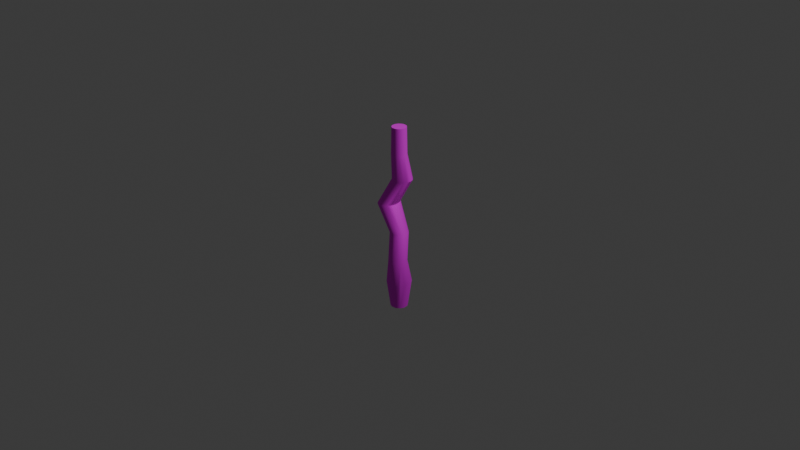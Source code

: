 # Source: stick.blend  (saved by Blender 4.2.66; exported with 4.5.12 LTS)
import bpy
from mathutils import Matrix  # noqa: F401  (used for matrix-valued properties, if any)

bpy.ops.wm.read_factory_settings(use_empty=True)
scene = bpy.context.scene
scene.name = 'Scene'

# ---- collections
col_collection = bpy.data.collections.new('Collection'); scene.collection.children.link(col_collection)

# ---- images (referenced by path relative to the original .blend; pixels are not part of the script)
import os
ASSET_DIR = os.environ.get("B2B_ASSET_DIR", "")  # directory of the original .blend (textures are referenced by path, not embedded)
HERE = os.path.dirname(os.path.abspath(__file__))  # packed textures are extracted next to this script under _unpacked/

def load_image(name, relpath, width, height, colorspace="sRGB"):
    """Load a texture the original file referenced (path relative to the .blend, or extracted next to this script)."""
    p = next((c for c in (os.path.join(HERE, relpath), os.path.join(ASSET_DIR, relpath)) if relpath and os.path.exists(c)), "")
    if p:
        img = bpy.data.images.load(p, check_existing=True)
        img.name = name
    else:  # same state as the original file: an image datablock whose file is absent (Cycles renders it pink)
        img = bpy.data.images.new(name, width, height)
        img.source = "FILE"
        img.filepath = "//" + (relpath or name)
    img.colorspace_settings.name = colorspace
    return img
img_wood_texture = load_image('wood_texture', 'wood_texture.png', 1024, 1024, 'sRGB')

# ---- materials (node trees are filled in below, after node groups)
mat_woodtextured = bpy.data.materials.new('WoodTextured')

# ---- node groups
ng_smooth_by_angle = bpy.data.node_groups.new('Smooth by Angle', 'GeometryNodeTree')
_s = ng_smooth_by_angle.interface.new_socket(name='Mesh', in_out='OUTPUT', socket_type='NodeSocketGeometry')
_s = ng_smooth_by_angle.interface.new_socket(name='Mesh', in_out='INPUT', socket_type='NodeSocketGeometry')
_s = ng_smooth_by_angle.interface.new_socket(name='Angle', in_out='INPUT', socket_type='NodeSocketFloat')
_s.subtype = 'ANGLE'
_s.default_value = 0.5236
_s.min_value = 0.0
_s.max_value = 3.142
_s.description = 'Maximum face angle for smooth edges'
_s = ng_smooth_by_angle.interface.new_socket(name='Ignore Sharpness', in_out='INPUT', socket_type='NodeSocketBool')
_s.force_non_field = True
ng_smooth_by_angle.description = 'Set the sharpness of mesh edges based on the angle between the neighboring faces'
ng_smooth_by_angle.is_modifier = True
_N = ng_smooth_by_angle.nodes; _L = ng_smooth_by_angle.links
n0 = _N.new('GeometryNodeSetShadeSmooth'); n0.name = 'Set Shade Smooth'; n0.location = (120, -80)
n0.domain = 'EDGE'
n1 = _N.new('GeometryNodeSetShadeSmooth'); n1.name = 'Set Shade Smooth.001'; n1.location = (300, -80)
n2 = _N.new('NodeGroupOutput'); n2.name = 'Group Output'; n2.location = (480, -80)
n3 = _N.new('GeometryNodeInputMeshEdgeAngle'); n3.name = 'Edge Angle'; n3.location = (-440, -240)
n4 = _N.new('NodeGroupInput'); n4.name = 'Group Input'; n4.location = (-80, -80)
n5 = _N.new('GeometryNodeInputEdgeSmooth'); n5.name = 'Is Edge Smooth'; n5.location = (-260, -120)
n6 = _N.new('GeometryNodeInputShadeSmooth'); n6.name = 'Is Shade Smooth'; n6.location = (-440, -397)
n7 = _N.new('FunctionNodeCompare'); n7.name = 'Compare'; n7.location = (-260, -260)
n7.operation = 'LESS_EQUAL'
n7.inputs[6].default_value = (0.0, 0.0, 0.0, 0.0)
n7.inputs[7].default_value = (0.0, 0.0, 0.0, 0.0)
n8 = _N.new('FunctionNodeBooleanMath'); n8.name = 'Boolean Math.001'; n8.location = (-80, -260)
n9 = _N.new('NodeGroupInput'); n9.name = 'Group Input.001'; n9.location = (-440, -329)
n10 = _N.new('NodeGroupInput'); n10.name = 'Group Input.002'; n10.location = (-259, -189)
n11 = _N.new('FunctionNodeBooleanMath'); n11.name = 'Boolean Math'; n11.location = (-80, -149)
n11.operation = 'OR'
n12 = _N.new('FunctionNodeBooleanMath'); n12.name = 'Boolean Math.002'; n12.location = (-260, -380)
n12.operation = 'OR'
n13 = _N.new('NodeGroupInput'); n13.name = 'Group Input.003'; n13.location = (-440, -460)
_L.new(n3.outputs[0], n7.inputs[0])
_L.new(n1.outputs[0], n2.inputs[0])
_L.new(n9.outputs[1], n7.inputs[1])
_L.new(n7.outputs[0], n8.inputs[0])
_L.new(n4.outputs[0], n0.inputs[0])
_L.new(n0.outputs[0], n1.inputs[0])
_L.new(n8.outputs[0], n0.inputs[2])
_L.new(n10.outputs[2], n11.inputs[1])
_L.new(n5.outputs[0], n11.inputs[0])
_L.new(n11.outputs[0], n0.inputs[1])
_L.new(n13.outputs[2], n12.inputs[1])
_L.new(n6.outputs[0], n12.inputs[0])
_L.new(n12.outputs[0], n8.inputs[1])
n2.is_active_output = True

# ---- material node trees
mat_woodtextured.use_nodes = True; mat_woodtextured.node_tree.nodes.clear()
_N = mat_woodtextured.node_tree.nodes; _L = mat_woodtextured.node_tree.links
n0 = _N.new('ShaderNodeBsdfPrincipled'); n0.name = 'Principled BSDF'; n0.location = (10, 300)
n0.inputs[1].default_value = 0.189
n0.inputs[2].default_value = 0.7598
n1 = _N.new('ShaderNodeOutputMaterial'); n1.name = 'Material Output'; n1.location = (300, 300)
n2 = _N.new('ShaderNodeTexImage'); n2.name = 'Image Texture'; n2.location = (-188, 621)
n2.image = img_wood_texture
n3 = _N.new('ShaderNodeTexImage'); n3.name = 'Image Texture.001'; n3.location = (-284, 275)
n3.image = img_wood_texture
_L.new(n0.outputs[0], n1.inputs[0])
_L.new(n3.outputs[0], n0.inputs[0])
n1.is_active_output = True

# ---- world
world_world = bpy.data.worlds.new('World'); scene.world = world_world
world_world.use_nodes = True; world_world.node_tree.nodes.clear()
_N = world_world.node_tree.nodes; _L = world_world.node_tree.links
n0 = _N.new('ShaderNodeOutputWorld'); n0.name = 'World Output'; n0.location = (300, 300)
n1 = _N.new('ShaderNodeBackground'); n1.name = 'Background'; n1.location = (10, 300)
n1.inputs[0].default_value = (0.05088, 0.05088, 0.05088, 1.0)
_L.new(n1.outputs[0], n0.inputs[0])
n0.is_active_output = True
world_world.color = (0.05088, 0.05088, 0.05088)
world_world.sun_shadow_jitter_overblur = 0.0

# ---- cameras
cam_camera = bpy.data.cameras.new('Camera')
cam_camera.clip_end = 100.0
cam_camera.ortho_scale = 7.314

# ---- lights
light_light = bpy.data.lights.new('Light', 'POINT')
light_light.energy = 1000.0
light_light.shadow_soft_size = 0.1

# ---- meshes
me_cylinder_001 = bpy.data.meshes.new('Cylinder.001')
me_cylinder_001.from_pydata([(0.01588, 0.09168, -1.0), (-0.007581, 0.07697, 1.0), (0.05731, 0.07239, -1.0), (0.03155, 0.07112, 1.0), (0.08505, 0.03773, -1.0), (0.06053, 0.04792, 1.0), (0.07426, 0.02111, 1.0), (0.09168, -0.01588, -1.0), (0.07669, -0.008913, 1.0), (0.07239, -0.05731, -1.0), (0.06744, -0.03758, 1.0), (0.03773, -0.08505, -1.0), (0.04792, -0.06053, 1.0), (0.02111, -0.07426, 1.0), (-0.01588, -0.09168, -1.0), (-0.01707, -0.07591, 1.0), (-0.05731, -0.07239, -1.0), (-0.05002, -0.05881, 1.0), (-0.08505, -0.03773, -1.0), (-0.0726, -0.02798, 1.0), (-0.09193, -4.056e-10, -1.0), (-0.07591, 0.01707, 1.0), (-0.08505, 0.03773, -1.0), (-0.05848, 0.07126, -1.0), (-0.05881, 0.05002, 1.0), (-0.02835, 0.08787, -1.0), (-0.03634, 0.06798, 1.0), (0.05884, 0.03483, -0.4286), (0.009494, 0.09799, -0.1401), (-0.1422, 0.1316, 0.145), (4.536e-09, 0.0814, 0.7143), (0.02372, 0.07828, 0.7143), (0.03171, 0.1455, 0.4282), (0.03865, 0.1263, -0.7141), (-0.1082, 0.1194, 0.1446), (0.04879, 0.08488, -0.1438), (0.09488, 0.02304, -0.4286), (0.05189, 0.06323, 0.7142), (0.06825, 0.1256, 0.4284), (0.08414, 0.1019, -0.714), (-0.08053, 0.09297, 0.1429), (0.07786, 0.05961, -0.1445), (0.1239, -0.001953, -0.4288), (0.07216, 0.03855, 0.714), (0.09421, 0.09372, 0.4285), (-0.06602, 0.06859, 0.1434), (0.1167, 0.06193, -0.7138), (0.09438, 0.02695, -0.1441), (0.1413, -0.03652, -0.4285), (0.07984, 0.01588, 0.7143), (0.106, 0.05516, 0.4288), (-0.05171, 0.01428, 0.1426), (0.1314, 0.01392, -0.7122), (0.08148, -0.007977, 0.7124), (0.09786, -0.008091, -0.1443), (0.1444, -0.07536, -0.4285), (0.1026, 0.01424, 0.4286), (-0.05728, -0.04425, 0.1431), (0.1267, -0.03733, -0.7151), (0.07287, -0.03766, 0.6973), (0.08855, -0.04261, -0.1447), (0.08386, -0.0224, 0.4283), (-0.07806, -0.08961, 0.1441), (0.1217, -0.1284, -0.4286), (0.1364, -0.1039, -0.4293), (0.05199, -0.06313, 0.7127), (0.06896, -0.06896, -0.1429), (0.09297, -0.09297, -0.7143), (0.05901, -0.0448, 0.4286), (-0.09529, -0.1093, 0.1429), (0.04598, -0.084, -0.134), (0.0933, -0.1514, -0.4285), (0.06021, -0.115, -0.7306), (0.02376, -0.07826, 0.7141), (0.03353, -0.05779, 0.4279), (-0.1248, -0.1272, 0.1456), (0.01903, -0.09565, -0.1429), (0.05871, -0.1625, -0.4286), (0.01311, -0.1333, -0.699), (-0.007174, -0.08143, 0.7162), (-0.00945, -0.06294, 0.428), (-0.1593, -0.1312, 0.1426), (-0.009677, -0.0977, -0.1436), (0.02102, -0.1594, -0.4286), (-0.03945, -0.1261, -0.7151), (-0.04402, -0.06967, 0.7158), (-0.0508, -0.05032, 0.4284), (-0.1931, -0.1181, 0.1428), (-0.04885, -0.08495, -0.1434), (-0.01269, -0.1419, -0.428), (-0.08573, -0.1004, -0.7144), (-0.0831, -0.0234, 0.4283), (-0.2183, -0.09297, 0.1429), (-0.07801, -0.05921, -0.1428), (-0.07498, -0.03381, 0.7213), (-0.2345, -0.06549, 0.143), (-0.03742, -0.1125, -0.4284), (-0.1176, -0.06004, -0.7144), (-0.09814, 0.002872, 0.4286), (-0.09733, -0.01664, -0.1425), (-0.1063, 0.03473, 0.4285), (-0.245, -0.02565, 0.1429), (-0.04926, -0.07549, -0.4286), (-0.1314, -0.01173, -0.7138), (-0.08148, 0.006558, 0.7145), (-0.247, 0.01267, 0.1434), (-0.1017, 0.07576, 0.4283), (-0.09379, 0.02842, -0.1426), (-0.0462, -0.0366, -0.4286), (-0.129, 0.02565, -0.7143), (-0.07277, 0.03725, 0.7144), (-0.2346, 0.06536, 0.1431), (-0.1159, 0.06302, -0.7138), (-0.0817, 0.1122, 0.4282), (-0.08109, 0.05418, -0.1429), (-0.02871, -0.001951, -0.4286), (-0.05298, 0.06227, 0.7143), (-0.2086, 0.1051, 0.1428), (-0.06364, 0.07318, -0.1456), (-0.09297, 0.09297, -0.7143), (-0.04862, 0.1381, 0.43), (-0.006354, 0.0184, -0.4286), (-0.0611, 0.117, -0.7147), (-0.02511, 0.0778, 0.7143), (-0.1764, 0.1268, 0.1424), (-0.0296, 0.09305, -0.1447), (0.02112, 0.03175, -0.4285), (-0.009338, 0.1499, 0.4275), (-0.01284, 0.1315, -0.7142)], [], [(3, 37, 31), (5, 43, 37), (6, 49, 43), (15, 85, 79), (21, 110, 104), (24, 116, 110), (26, 123, 116), (1, 30, 123), (128, 0, 25), (127, 29, 124), (126, 128, 122), (120, 123, 127), (122, 25, 23), (120, 124, 117), (118, 121, 115), (113, 116, 120), (112, 115, 119), (113, 117, 111), (107, 111, 114), (106, 110, 113), (109, 108, 112), (106, 111, 105), (99, 105, 107), (100, 104, 106), (103, 20, 18), (100, 105, 101), (99, 102, 96), (98, 94, 100), (95, 99, 93), (91, 94, 98), (93, 96, 89), (92, 91, 95), (86, 85, 91), (88, 89, 83), (82, 83, 77), (78, 14, 11), (75, 76, 70), (65, 68, 61), (63, 67, 64), (62, 66, 60), (64, 60, 63), (59, 61, 56), (57, 60, 54), (55, 58, 52), (53, 56, 50), (52, 7, 4), (47, 51, 54), (48, 52, 46), (41, 45, 47), (42, 46, 39), (38, 40, 34), (36, 39, 33), (32, 34, 29), (27, 33, 128), (53, 49, 6, 8), (3, 5, 37), (5, 6, 43), (59, 53, 8, 10), (65, 59, 10, 12), (73, 65, 12, 13), (79, 73, 13, 15), (94, 85, 17, 19), (15, 17, 85), (104, 94, 19, 21), (21, 24, 110), (24, 26, 116), (3, 1, 26, 24, 21, 19, 17, 15, 13, 12, 10, 8, 6, 5), (123, 26, 1), (2, 4, 7, 9, 11, 14, 16, 18, 20, 22, 23, 25, 0), (28, 27, 126, 125), (126, 27, 128), (29, 28, 125, 124), (125, 126, 121, 118), (127, 123, 30), (122, 128, 25), (120, 127, 124), (121, 126, 122), (124, 125, 118, 117), (121, 122, 119, 115), (120, 116, 123), (119, 122, 23), (119, 23, 22, 112), (113, 120, 117), (117, 118, 114, 111), (114, 118, 115), (115, 108, 107, 114), (113, 110, 116), (112, 108, 115), (109, 22, 20, 103), (106, 113, 111), (109, 112, 22), (107, 105, 111), (106, 104, 110), (108, 109, 103, 102), (108, 102, 99, 107), (102, 103, 97, 96), (100, 106, 105), (31, 30, 1, 3), (101, 105, 99), (100, 94, 104), (97, 103, 18), (101, 95, 98, 100), (95, 101, 99), (18, 16, 90, 97), (93, 99, 96), (95, 91, 98), (96, 97, 90, 89), (93, 88, 87, 92), (92, 95, 93), (91, 85, 94), (88, 93, 89), (91, 92, 87, 86), (16, 14, 84, 90), (89, 90, 84, 83), (88, 82, 81, 87), (82, 88, 83), (86, 87, 81, 80), (85, 86, 80, 79), (83, 84, 78, 77), (14, 78, 84), (82, 76, 75, 81), (76, 82, 77), (80, 81, 75, 74), (80, 74, 73, 79), (77, 78, 72, 71), (72, 78, 11), (77, 71, 70, 76), (74, 75, 69, 68), (69, 75, 70), (74, 68, 65, 73), (11, 9, 67, 72), (72, 67, 63, 71), (70, 71, 63, 66), (70, 66, 62, 69), (68, 69, 62, 61), (9, 7, 58, 64), (64, 67, 9), (63, 60, 66), (59, 65, 61), (61, 62, 57, 56), (57, 62, 60), (60, 64, 55, 54), (55, 64, 58), (56, 57, 51, 50), (53, 59, 56), (7, 52, 58), (51, 57, 54), (54, 55, 48, 47), (48, 55, 52), (51, 45, 44, 50), (49, 53, 50), (46, 52, 4), (47, 45, 51), (50, 44, 43, 49), (47, 48, 42, 41), (42, 48, 46), (4, 2, 39, 46), (45, 40, 38, 44), (41, 40, 45), (44, 38, 37, 43), (41, 42, 36, 35), (36, 42, 39), (40, 41, 35, 34), (2, 0, 33, 39), (38, 32, 31, 37), (32, 38, 34), (35, 36, 27, 28), (27, 36, 33), (34, 35, 28, 29), (32, 127, 30, 31), (128, 33, 0), (127, 32, 29)])
me_cylinder_001.polygons.foreach_set('use_smooth', [True] * 172)
_uv = me_cylinder_001.uv_layers.new(name='UVMap')
_uv.uv.foreach_set('vector', [0.9336, 1.0, 0.8906, 0.9286, 0.9532, 0.9286, 0.8566, 1.0, 0.8281, 0.9286, 0.8906, 0.9286, 0.7941, 1.0, 0.7812, 0.9286, 0.8281, 0.9286, 0.4647, 1.0, 0.4105, 0.9286, 0.486, 0.9286, 0.2147, 1.0, 0.1747, 0.9286, 0.2372, 0.9286, 0.1378, 1.0, 0.1122, 0.9286, 0.1747, 0.9286, 0.07813, 1.0, 0.0497, 0.9286, 0.1122, 0.9286, 0.01562, 1.0, 0.0, 0.9286, 0.0497, 0.9286, 0.01549, 0.5714, 0.0, 0.5, 0.04968, 0.5, 0.01393, 0.8571, 0.0, 0.7857, 0.04416, 0.7857, 0.04373, 0.6429, 0.01549, 0.5714, 0.07658, 0.5714, 0.07554, 0.8571, 0.0497, 0.9286, 0.01393, 0.8571, 0.07658, 0.5714, 0.04968, 0.5, 0.1094, 0.5, 0.07554, 0.8571, 0.04416, 0.7857, 0.103, 0.7857, 0.1139, 0.7143, 0.09375, 0.6429, 0.143, 0.6429, 0.1388, 0.8571, 0.1122, 0.9286, 0.07554, 0.8571, 0.1707, 0.5714, 0.143, 0.6429, 0.125, 0.5714, 0.1388, 0.8571, 0.103, 0.7857, 0.1674, 0.7857, 0.2032, 0.7143, 0.1674, 0.7857, 0.1562, 0.7143, 0.2011, 0.8571, 0.1747, 0.9286, 0.1388, 0.8571, 0.2188, 0.5714, 0.2058, 0.6429, 0.1707, 0.5714, 0.2011, 0.8571, 0.1674, 0.7857, 0.2347, 0.7857, 0.277, 0.7143, 0.2347, 0.7857, 0.2032, 0.7143, 0.2631, 0.8571, 0.2372, 0.9286, 0.2011, 0.8571, 0.2642, 0.5714, 0.25, 0.5, 0.3164, 0.5, 0.2631, 0.8571, 0.2347, 0.7857, 0.2812, 0.7857, 0.277, 0.7143, 0.2687, 0.6429, 0.3315, 0.6429, 0.3125, 0.8571, 0.3188, 0.9286, 0.2631, 0.8571, 0.3328, 0.7857, 0.277, 0.7143, 0.3533, 0.7143, 0.3579, 0.8571, 0.3188, 0.9286, 0.3125, 0.8571, 0.3533, 0.7143, 0.3315, 0.6429, 0.3939, 0.6429, 0.375, 0.7857, 0.3579, 0.8571, 0.3328, 0.7857, 0.421, 0.8571, 0.4105, 0.9286, 0.3579, 0.8571, 0.4169, 0.7143, 0.3939, 0.6429, 0.4561, 0.6429, 0.4843, 0.7143, 0.4561, 0.6429, 0.5182, 0.6429, 0.5156, 0.5714, 0.4727, 0.5, 0.5664, 0.5, 0.5405, 0.7857, 0.5312, 0.7143, 0.5797, 0.7143, 0.6096, 0.9286, 0.5938, 0.8571, 0.644, 0.8571, 0.6374, 0.6429, 0.625, 0.5714, 0.6874, 0.6427, 0.6306, 0.7857, 0.625, 0.7143, 0.6787, 0.7143, 0.6874, 0.6427, 0.6787, 0.7143, 0.6374, 0.6429, 0.6741, 0.9286, 0.644, 0.8571, 0.7058, 0.8571, 0.6954, 0.7857, 0.6787, 0.7143, 0.7369, 0.7143, 0.7315, 0.6429, 0.7044, 0.5714, 0.7668, 0.5714, 0.7345, 0.9286, 0.7058, 0.8571, 0.7674, 0.8571, 0.7668, 0.5714, 0.7227, 0.5, 0.8164, 0.5, 0.7942, 0.7143, 0.7673, 0.7857, 0.7369, 0.7143, 0.7943, 0.6429, 0.7668, 0.5714, 0.8276, 0.5714, 0.854, 0.7143, 0.8373, 0.7857, 0.7942, 0.7143, 0.857, 0.6429, 0.8276, 0.5714, 0.8901, 0.5714, 0.8896, 0.8571, 0.875, 0.7857, 0.9309, 0.7857, 0.9194, 0.6429, 0.8901, 0.5714, 0.9527, 0.5714, 0.952, 0.8571, 0.9309, 0.7857, 0.9884, 0.7857, 0.9816, 0.6429, 0.9527, 0.5714, 1.0, 0.5714, 0.7345, 0.9286, 0.7812, 0.9286, 0.7941, 1.0, 0.7316, 1.0, 0.9336, 1.0, 0.8566, 1.0, 0.8906, 0.9286, 0.8566, 1.0, 0.7941, 1.0, 0.8281, 0.9286, 0.6741, 0.9286, 0.7345, 0.9286, 0.7316, 1.0, 0.6691, 1.0, 0.6096, 0.9286, 0.6741, 0.9286, 0.6691, 1.0, 0.6066, 1.0, 0.5469, 0.9286, 0.6096, 0.9286, 0.6066, 1.0, 0.5441, 1.0, 0.486, 0.9286, 0.5469, 0.9286, 0.5441, 1.0, 0.4647, 1.0, 0.3188, 0.9286, 0.4105, 0.9286, 0.3878, 1.0, 0.3084, 1.0, 0.4647, 1.0, 0.3878, 1.0, 0.4105, 0.9286, 0.2372, 0.9286, 0.3188, 0.9286, 0.3084, 1.0, 0.2147, 1.0, 0.2147, 1.0, 0.1378, 1.0, 0.1747, 0.9286, 0.1378, 1.0, 0.07813, 1.0, 0.1122, 0.9286, 0.3461, 0.4668, 0.2266, 0.4877, 0.1374, 0.4606, 0.06805, 0.4048, 0.01901, 0.3022, 0.02894, 0.1651, 0.09521, 0.06805, 0.1978, 0.01901, 0.3153, 0.02021, 0.3983, 0.06269, 0.4586, 0.1337, 0.4873, 0.2224, 0.4798, 0.3153, 0.4373, 0.3983, 0.0497, 0.9286, 0.07813, 1.0, 0.01562, 1.0, 0.8983, 0.4373, 0.9668, 0.3461, 0.9833, 0.2096, 0.9373, 0.1017, 0.8461, 0.03321, 0.7096, 0.01667, 0.6017, 0.06269, 0.5332, 0.1539, 0.51, 0.25, 0.5335, 0.346, 0.5985, 0.4346, 0.6766, 0.4773, 0.7905, 0.4837, 0.0, 0.7143, 0.0, 0.6429, 0.04373, 0.6429, 0.04902, 0.7143, 0.04373, 0.6429, 0.0, 0.6429, 0.01549, 0.5714, 0.0, 0.7857, 0.0, 0.7143, 0.04902, 0.7143, 0.04416, 0.7857, 0.04902, 0.7143, 0.04373, 0.6429, 0.09375, 0.6429, 0.1139, 0.7143, 0.01393, 0.8571, 0.0497, 0.9286, 0.0, 0.9286, 0.07658, 0.5714, 0.01549, 0.5714, 0.04968, 0.5, 0.07554, 0.8571, 0.01393, 0.8571, 0.04416, 0.7857, 0.09375, 0.6429, 0.04373, 0.6429, 0.07658, 0.5714, 0.04416, 0.7857, 0.04902, 0.7143, 0.1139, 0.7143, 0.103, 0.7857, 0.09375, 0.6429, 0.07658, 0.5714, 0.125, 0.5714, 0.143, 0.6429, 0.07554, 0.8571, 0.1122, 0.9286, 0.0497, 0.9286, 0.125, 0.5714, 0.07658, 0.5714, 0.1094, 0.5, 0.125, 0.5714, 0.1094, 0.5, 0.1836, 0.5, 0.1707, 0.5714, 0.1388, 0.8571, 0.07554, 0.8571, 0.103, 0.7857, 0.103, 0.7857, 0.1139, 0.7143, 0.1562, 0.7143, 0.1674, 0.7857, 0.1562, 0.7143, 0.1139, 0.7143, 0.143, 0.6429, 0.143, 0.6429, 0.2058, 0.6429, 0.2032, 0.7143, 0.1562, 0.7143, 0.1388, 0.8571, 0.1747, 0.9286, 0.1122, 0.9286, 0.1707, 0.5714, 0.2058, 0.6429, 0.143, 0.6429, 0.2188, 0.5714, 0.1836, 0.5, 0.25, 0.5, 0.2642, 0.5714, 0.2011, 0.8571, 0.1388, 0.8571, 0.1674, 0.7857, 0.2188, 0.5714, 0.1707, 0.5714, 0.1836, 0.5, 0.2032, 0.7143, 0.2347, 0.7857, 0.1674, 0.7857, 0.2011, 0.8571, 0.2372, 0.9286, 0.1747, 0.9286, 0.2058, 0.6429, 0.2188, 0.5714, 0.2642, 0.5714, 0.2687, 0.6429, 0.2058, 0.6429, 0.2687, 0.6429, 0.277, 0.7143, 0.2032, 0.7143, 0.2687, 0.6429, 0.2642, 0.5714, 0.3251, 0.5714, 0.3315, 0.6429, 0.2631, 0.8571, 0.2011, 0.8571, 0.2347, 0.7857, 0.9532, 0.9286, 1.0, 0.9286, 1.0, 1.0, 0.9336, 1.0, 0.2812, 0.7857, 0.2347, 0.7857, 0.277, 0.7143, 0.2631, 0.8571, 0.3188, 0.9286, 0.2372, 0.9286, 0.3251, 0.5714, 0.2642, 0.5714, 0.3164, 0.5, 0.2812, 0.7857, 0.3328, 0.7857, 0.3125, 0.8571, 0.2631, 0.8571, 0.3328, 0.7857, 0.2812, 0.7857, 0.277, 0.7143, 0.3164, 0.5, 0.3934, 0.5, 0.3875, 0.5714, 0.3251, 0.5714, 0.3533, 0.7143, 0.277, 0.7143, 0.3315, 0.6429, 0.3328, 0.7857, 0.3579, 0.8571, 0.3125, 0.8571, 0.3315, 0.6429, 0.3251, 0.5714, 0.3875, 0.5714, 0.3939, 0.6429, 0.3533, 0.7143, 0.4169, 0.7143, 0.4267, 0.7857, 0.375, 0.7857, 0.375, 0.7857, 0.3328, 0.7857, 0.3533, 0.7143, 0.3579, 0.8571, 0.4105, 0.9286, 0.3188, 0.9286, 0.4169, 0.7143, 0.3533, 0.7143, 0.3939, 0.6429, 0.3579, 0.8571, 0.375, 0.7857, 0.4267, 0.7857, 0.421, 0.8571, 0.3934, 0.5, 0.4727, 0.5, 0.4517, 0.5714, 0.3875, 0.5714, 0.3939, 0.6429, 0.3875, 0.5714, 0.4517, 0.5714, 0.4561, 0.6429, 0.4169, 0.7143, 0.4843, 0.7143, 0.4841, 0.7857, 0.4267, 0.7857, 0.4843, 0.7143, 0.4169, 0.7143, 0.4561, 0.6429, 0.421, 0.8571, 0.4267, 0.7857, 0.4841, 0.7857, 0.4859, 0.8571, 0.4105, 0.9286, 0.421, 0.8571, 0.4859, 0.8571, 0.486, 0.9286, 0.4561, 0.6429, 0.4517, 0.5714, 0.5156, 0.5714, 0.5182, 0.6429, 0.4727, 0.5, 0.5156, 0.5714, 0.4517, 0.5714, 0.4843, 0.7143, 0.5312, 0.7143, 0.5405, 0.7857, 0.4841, 0.7857, 0.5312, 0.7143, 0.4843, 0.7143, 0.5182, 0.6429, 0.4859, 0.8571, 0.4841, 0.7857, 0.5405, 0.7857, 0.5509, 0.8571, 0.4859, 0.8571, 0.5509, 0.8571, 0.5469, 0.9286, 0.486, 0.9286, 0.5182, 0.6429, 0.5156, 0.5714, 0.5768, 0.5714, 0.5778, 0.6429, 0.5768, 0.5714, 0.5156, 0.5714, 0.5664, 0.5, 0.5182, 0.6429, 0.5778, 0.6429, 0.5797, 0.7143, 0.5312, 0.7143, 0.5509, 0.8571, 0.5405, 0.7857, 0.5938, 0.7857, 0.5938, 0.8571, 0.5938, 0.7857, 0.5405, 0.7857, 0.5797, 0.7143, 0.5509, 0.8571, 0.5938, 0.8571, 0.6096, 0.9286, 0.5469, 0.9286, 0.5664, 0.5, 0.6434, 0.5, 0.625, 0.5714, 0.5768, 0.5714, 0.5768, 0.5714, 0.625, 0.5714, 0.6374, 0.6429, 0.5778, 0.6429, 0.5797, 0.7143, 0.5778, 0.6429, 0.6374, 0.6429, 0.625, 0.7143, 0.5797, 0.7143, 0.625, 0.7143, 0.6306, 0.7857, 0.5938, 0.7857, 0.5938, 0.8571, 0.5938, 0.7857, 0.6306, 0.7857, 0.644, 0.8571, 0.6434, 0.5, 0.7227, 0.5, 0.7044, 0.5714, 0.6874, 0.6427, 0.6874, 0.6427, 0.625, 0.5714, 0.6434, 0.5, 0.6374, 0.6429, 0.6787, 0.7143, 0.625, 0.7143, 0.6741, 0.9286, 0.6096, 0.9286, 0.644, 0.8571, 0.644, 0.8571, 0.6306, 0.7857, 0.6954, 0.7857, 0.7058, 0.8571, 0.6954, 0.7857, 0.6306, 0.7857, 0.6787, 0.7143, 0.6787, 0.7143, 0.6874, 0.6427, 0.7315, 0.6429, 0.7369, 0.7143, 0.7315, 0.6429, 0.6874, 0.6427, 0.7044, 0.5714, 0.7058, 0.8571, 0.6954, 0.7857, 0.7673, 0.7857, 0.7674, 0.8571, 0.7345, 0.9286, 0.6741, 0.9286, 0.7058, 0.8571, 0.7227, 0.5, 0.7668, 0.5714, 0.7044, 0.5714, 0.7673, 0.7857, 0.6954, 0.7857, 0.7369, 0.7143, 0.7369, 0.7143, 0.7315, 0.6429, 0.7943, 0.6429, 0.7942, 0.7143, 0.7943, 0.6429, 0.7315, 0.6429, 0.7668, 0.5714, 0.7673, 0.7857, 0.8373, 0.7857, 0.8279, 0.8571, 0.7674, 0.8571, 0.7812, 0.9286, 0.7345, 0.9286, 0.7674, 0.8571, 0.8276, 0.5714, 0.7668, 0.5714, 0.8164, 0.5, 0.7942, 0.7143, 0.8373, 0.7857, 0.7673, 0.7857, 0.7674, 0.8571, 0.8279, 0.8571, 0.8281, 0.9286, 0.7812, 0.9286, 0.7942, 0.7143, 0.7943, 0.6429, 0.857, 0.6429, 0.854, 0.7143, 0.857, 0.6429, 0.7943, 0.6429, 0.8276, 0.5714, 0.8164, 0.5, 0.8934, 0.5, 0.8901, 0.5714, 0.8276, 0.5714, 0.8373, 0.7857, 0.875, 0.7857, 0.8896, 0.8571, 0.8279, 0.8571, 0.854, 0.7143, 0.875, 0.7857, 0.8373, 0.7857, 0.8279, 0.8571, 0.8896, 0.8571, 0.8906, 0.9286, 0.8281, 0.9286, 0.854, 0.7143, 0.857, 0.6429, 0.9194, 0.6429, 0.9169, 0.7143, 0.9194, 0.6429, 0.857, 0.6429, 0.8901, 0.5714, 0.875, 0.7857, 0.854, 0.7143, 0.9169, 0.7143, 0.9309, 0.7857, 0.8934, 0.5, 0.9727, 0.5, 0.9527, 0.5714, 0.8901, 0.5714, 0.8896, 0.8571, 0.952, 0.8571, 0.9532, 0.9286, 0.8906, 0.9286, 0.952, 0.8571, 0.8896, 0.8571, 0.9309, 0.7857, 0.9169, 0.7143, 0.9194, 0.6429, 0.9816, 0.6429, 0.9846, 0.7143, 0.9816, 0.6429, 0.9194, 0.6429, 0.9527, 0.5714, 0.9309, 0.7857, 0.9169, 0.7143, 0.9846, 0.7143, 0.9884, 0.7857, 0.952, 0.8571, 1.0, 0.8571, 1.0, 0.9286, 0.9532, 0.9286, 1.0, 0.5714, 0.9527, 0.5714, 0.9727, 0.5, 1.0, 0.8571, 0.952, 0.8571, 0.9884, 0.7857])
me_cylinder_001.materials.append(mat_woodtextured)
me_cylinder_001.update()

# ---- objects
ob_light = bpy.data.objects.new('Light', light_light)
ob_camera = bpy.data.objects.new('Camera', cam_camera)
ob_stick = bpy.data.objects.new('Stick', me_cylinder_001)

# ---- transforms, parenting, visibility, modifiers, constraints
ob_light.location = (4.076, 1.005, 5.904)
ob_light.rotation_euler = (0.6503, 0.05522, 1.866)
ob_light.lock_rotations_4d = False
ob_light.empty_display_type = 'ARROWS'
ob_light.color = (0.0, 0.0, 0.0, 0.0)
ob_light.lineart.crease_threshold = 0.0
ob_camera.location = (7.359, -6.926, 4.958)
ob_camera.rotation_euler = (1.109, 0.0, 0.8149)
ob_camera.lock_rotations_4d = False
ob_camera.empty_display_type = 'ARROWS'
ob_camera.color = (0.0, 0.0, 0.0, 0.0)
ob_camera.display_type = 'WIRE'
ob_camera.lineart.crease_threshold = 0.0
ob_stick.location = (0.0, 0.0, 0.0)
_m = ob_stick.modifiers.new('Smooth by Angle', 'NODES')
_m.node_group = ng_smooth_by_angle
_m.use_pin_to_last = True
_m.show_group_selector = False

# ---- collection membership
col_collection.objects.link(ob_light)
col_collection.objects.link(ob_camera)
col_collection.objects.link(ob_stick)

# ---- scene / render settings (as saved in the file)
scene.camera = ob_camera
scene.frame_start = 1; scene.frame_end = 250; scene.frame_set(1)
scene.render.engine = 'CYCLES'
scene.cycles.bake_type = 'DIFFUSE'
bpy.context.view_layer.update()
